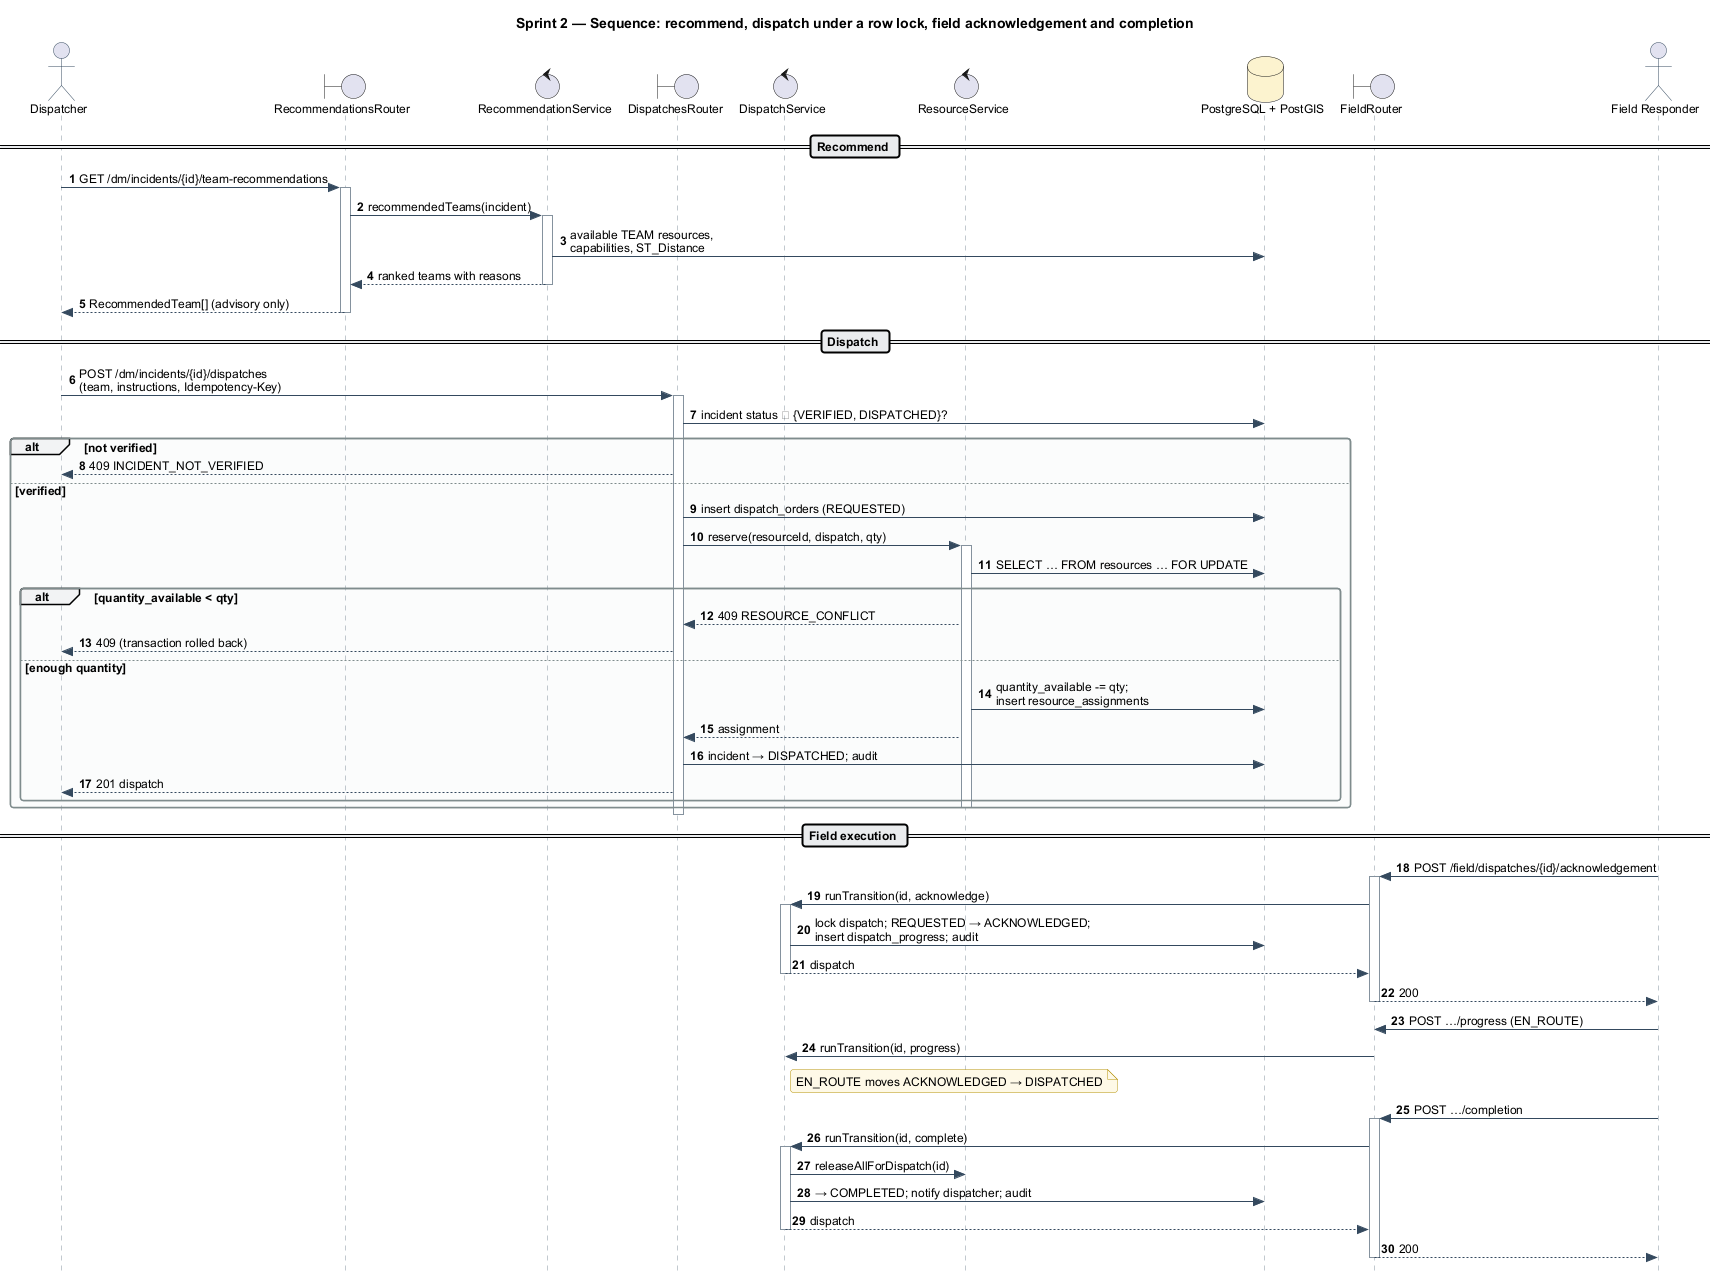

The diagram above was rendered by PlantUML. Its source (embedded in the PNG):
@startuml sprint2-sequence
!include _style.iuml
title Sprint 2 — Sequence: recommend, dispatch under a row lock, field acknowledgement and completion
autonumber

actor Dispatcher as D
boundary "RecommendationsRouter" as RR
control "RecommendationService" as RS
boundary "DispatchesRouter" as DR
control "DispatchService" as DS
control "ResourceService" as RES
database "PostgreSQL + PostGIS" as DB
boundary "FieldRouter" as FR
actor "Field Responder" as F

== Recommend ==
D -> RR : GET /dm/incidents/{id}/team-recommendations
activate RR
RR -> RS : recommendedTeams(incident)
activate RS
RS -> DB : available TEAM resources,\ncapabilities, ST_Distance
RS --> RR : ranked teams with reasons
deactivate RS
RR --> D : RecommendedTeam[] (advisory only)
deactivate RR

== Dispatch ==
D -> DR : POST /dm/incidents/{id}/dispatches\n(team, instructions, Idempotency-Key)
activate DR
DR -> DB : incident status ∈ {VERIFIED, DISPATCHED}?
alt not verified
  DR --> D : 409 INCIDENT_NOT_VERIFIED
else verified
  DR -> DB : insert dispatch_orders (REQUESTED)
  DR -> RES : reserve(resourceId, dispatch, qty)
  activate RES
  RES -> DB : SELECT … FROM resources … FOR UPDATE
  alt quantity_available < qty
    RES --> DR : 409 RESOURCE_CONFLICT
    DR --> D : 409 (transaction rolled back)
  else enough quantity
    RES -> DB : quantity_available -= qty;\ninsert resource_assignments
    RES --> DR : assignment
    DR -> DB : incident → DISPATCHED; audit
    DR --> D : 201 dispatch
  end
  deactivate RES
end
deactivate DR

== Field execution ==
F -> FR : POST /field/dispatches/{id}/acknowledgement
activate FR
FR -> DS : runTransition(id, acknowledge)
activate DS
DS -> DB : lock dispatch; REQUESTED → ACKNOWLEDGED;\ninsert dispatch_progress; audit
DS --> FR : dispatch
deactivate DS
FR --> F : 200
deactivate FR
F -> FR : POST …/progress (EN_ROUTE)
FR -> DS : runTransition(id, progress)
note right of DS : EN_ROUTE moves ACKNOWLEDGED → DISPATCHED
F -> FR : POST …/completion
activate FR
FR -> DS : runTransition(id, complete)
activate DS
DS -> RES : releaseAllForDispatch(id)
DS -> DB : → COMPLETED; notify dispatcher; audit
DS --> FR : dispatch
deactivate DS
FR --> F : 200
deactivate FR
@enduml